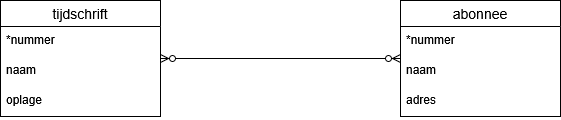

The diagram above was exported from draw.io. Its source (the exported page's mxGraphModel, read from the mxfile embedded in the PNG):
<mxGraphModel dx="1213" dy="766" grid="1" gridSize="10" guides="1" tooltips="1" connect="1" arrows="1" fold="1" page="1" pageScale="1" pageWidth="827" pageHeight="1169" math="0" shadow="0">
  <root>
    <mxCell id="0" />
    <mxCell id="1" parent="0" />
    <mxCell id="yMfE7VdCne_P0DKr5pju-1" parent="1" style="swimlane;fontStyle=0;childLayout=stackLayout;horizontal=1;startSize=26;horizontalStack=0;resizeParent=1;resizeParentMax=0;resizeLast=0;collapsible=1;marginBottom=0;align=center;fontSize=14;" value="tijdschrift" vertex="1">
      <mxGeometry height="116" width="160" x="80" y="200" as="geometry" />
    </mxCell>
    <mxCell id="yMfE7VdCne_P0DKr5pju-2" parent="yMfE7VdCne_P0DKr5pju-1" style="text;strokeColor=none;fillColor=none;spacingLeft=4;spacingRight=4;overflow=hidden;rotatable=0;points=[[0,0.5],[1,0.5]];portConstraint=eastwest;fontSize=12;whiteSpace=wrap;html=1;" value="*nummer" vertex="1">
      <mxGeometry height="30" width="160" y="26" as="geometry" />
    </mxCell>
    <mxCell id="yMfE7VdCne_P0DKr5pju-3" parent="yMfE7VdCne_P0DKr5pju-1" style="text;strokeColor=none;fillColor=none;spacingLeft=4;spacingRight=4;overflow=hidden;rotatable=0;points=[[0,0.5],[1,0.5]];portConstraint=eastwest;fontSize=12;whiteSpace=wrap;html=1;" value="naam" vertex="1">
      <mxGeometry height="30" width="160" y="56" as="geometry" />
    </mxCell>
    <mxCell id="yMfE7VdCne_P0DKr5pju-4" parent="yMfE7VdCne_P0DKr5pju-1" style="text;strokeColor=none;fillColor=none;spacingLeft=4;spacingRight=4;overflow=hidden;rotatable=0;points=[[0,0.5],[1,0.5]];portConstraint=eastwest;fontSize=12;whiteSpace=wrap;html=1;" value="oplage" vertex="1">
      <mxGeometry height="30" width="160" y="86" as="geometry" />
    </mxCell>
    <mxCell id="yMfE7VdCne_P0DKr5pju-18" parent="1" style="swimlane;fontStyle=0;childLayout=stackLayout;horizontal=1;startSize=26;horizontalStack=0;resizeParent=1;resizeParentMax=0;resizeLast=0;collapsible=1;marginBottom=0;align=center;fontSize=14;" value="abonnee" vertex="1">
      <mxGeometry height="116" width="160" x="480" y="200" as="geometry" />
    </mxCell>
    <mxCell id="yMfE7VdCne_P0DKr5pju-19" parent="yMfE7VdCne_P0DKr5pju-18" style="text;strokeColor=none;fillColor=none;spacingLeft=4;spacingRight=4;overflow=hidden;rotatable=0;points=[[0,0.5],[1,0.5]];portConstraint=eastwest;fontSize=12;whiteSpace=wrap;html=1;" value="*nummer" vertex="1">
      <mxGeometry height="30" width="160" y="26" as="geometry" />
    </mxCell>
    <mxCell id="yMfE7VdCne_P0DKr5pju-20" parent="yMfE7VdCne_P0DKr5pju-18" style="text;strokeColor=none;fillColor=none;spacingLeft=4;spacingRight=4;overflow=hidden;rotatable=0;points=[[0,0.5],[1,0.5]];portConstraint=eastwest;fontSize=12;whiteSpace=wrap;html=1;" value="&lt;div&gt;naam&lt;/div&gt;" vertex="1">
      <mxGeometry height="30" width="160" y="56" as="geometry" />
    </mxCell>
    <mxCell id="zNdw-ntw0RaxqiFIgnJn-3" parent="yMfE7VdCne_P0DKr5pju-18" style="text;strokeColor=none;fillColor=none;spacingLeft=4;spacingRight=4;overflow=hidden;rotatable=0;points=[[0,0.5],[1,0.5]];portConstraint=eastwest;fontSize=12;whiteSpace=wrap;html=1;" value="adres" vertex="1">
      <mxGeometry height="30" width="160" y="86" as="geometry" />
    </mxCell>
    <mxCell id="zNdw-ntw0RaxqiFIgnJn-7" edge="1" parent="1" source="yMfE7VdCne_P0DKr5pju-1" style="edgeStyle=entityRelationEdgeStyle;fontSize=12;html=1;endArrow=ERzeroToMany;endFill=1;startArrow=ERzeroToMany;rounded=0;" target="yMfE7VdCne_P0DKr5pju-18" value="">
      <mxGeometry height="100" relative="1" width="100" as="geometry">
        <mxPoint x="310" y="370" as="sourcePoint" />
        <mxPoint x="410" y="270" as="targetPoint" />
      </mxGeometry>
    </mxCell>
  </root>
</mxGraphModel>